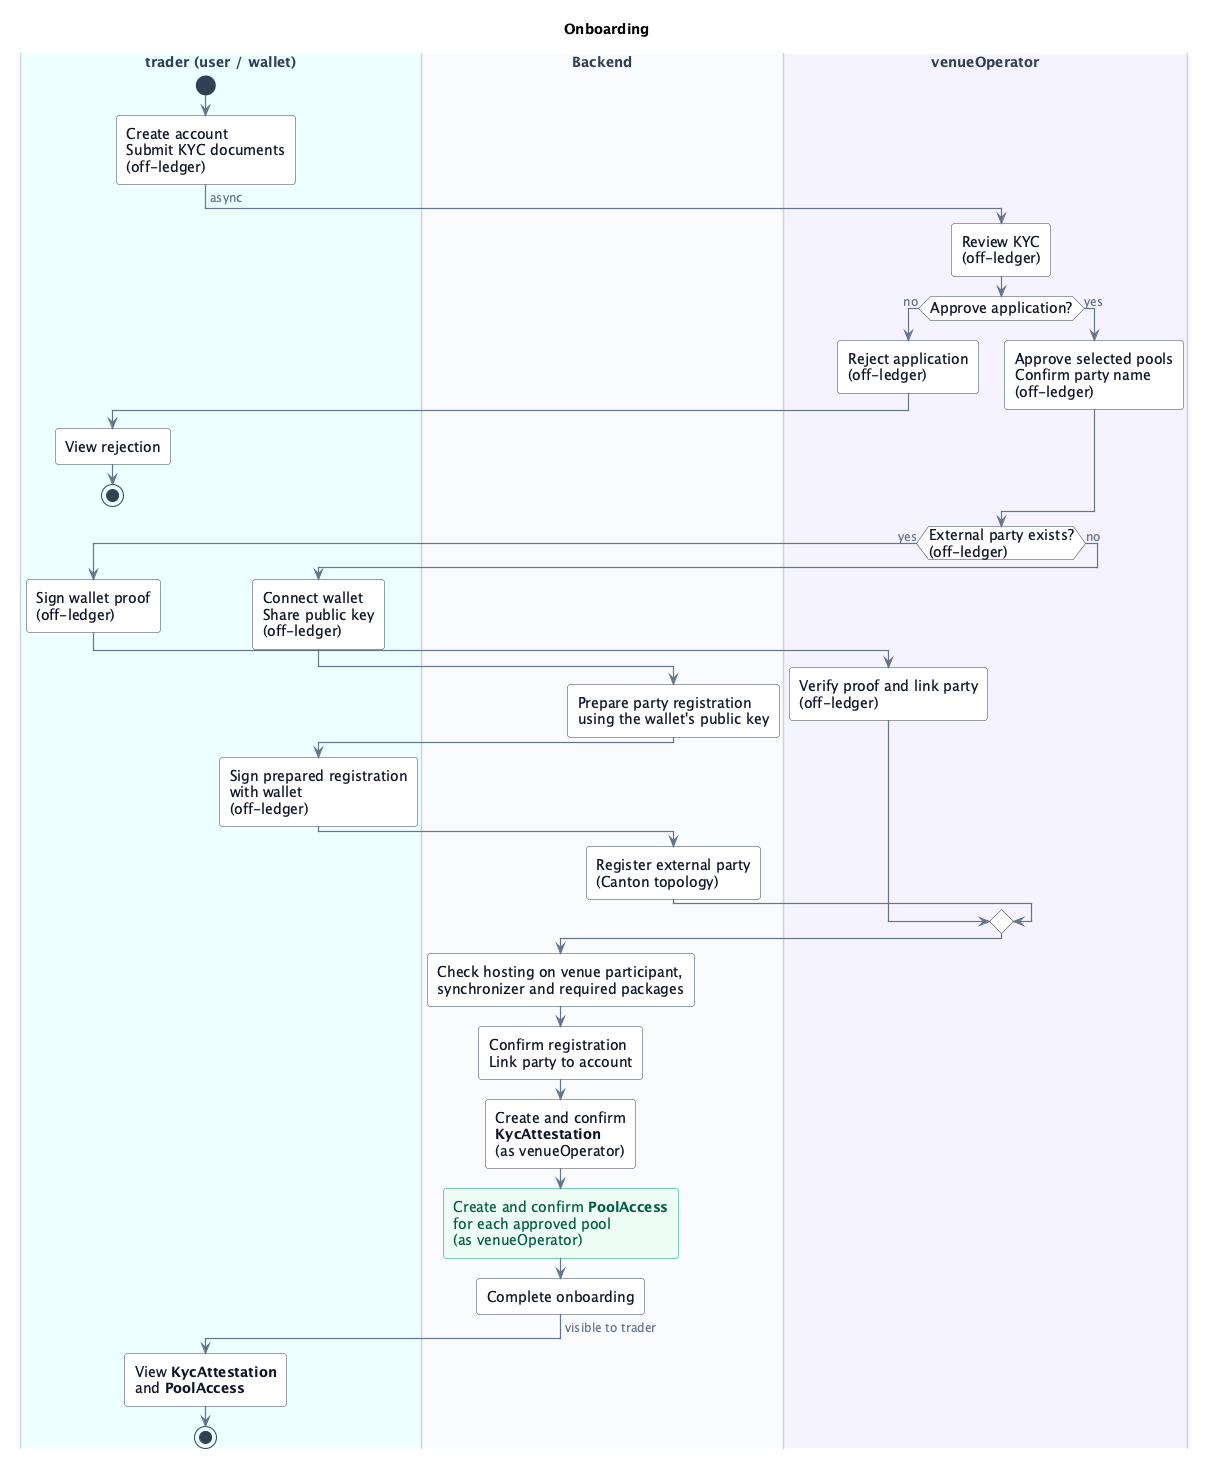

The diagram above was rendered by PlantUML. Its source (embedded in the PNG):
@startuml onboarding
skinparamlocked dpiCommandLine 200
<style>
activityDiagram {
  FontName Inter
  FontSize 14
  BackgroundColor #FFFFFF
  activity {
    BackgroundColor #FFFFFF
    LineColor #334155
    RoundCorner 6
    FontColor #0F172A
    Padding 10
    Margin 10
  }
  arrow {
    LineColor #64748B
    LineThickness 1.2
    FontColor #64748B
    FontSize 12
  }
  swimlane {
    LineColor #CBD5E1
    FontColor #334155
    FontStyle bold
  }
  circle {
    BackgroundColor #334155
    LineColor #334155
  }
  .created {
    BackgroundColor #ECFDF5
    LineColor #059669
    FontColor #065F46
  }
}
</style>

title Onboarding

|#ECFEFF|trader (user / wallet)|
|#F8FAFC|Backend|
|#F5F3FF|venueOperator|

|#ECFEFF|trader (user / wallet)|
start
:Create account\nSubmit KYC documents\n(off-ledger);
-> async;

|#F5F3FF|venueOperator|
:Review KYC\n(off-ledger);

if (Approve application?) then (no)
  :Reject application\n(off-ledger);
  |#ECFEFF|trader (user / wallet)|
  :View rejection;
  stop
else (yes)
  |#F5F3FF|venueOperator|
  :Approve selected pools\nConfirm party name\n(off-ledger);
endif

if (External party exists?\n(off-ledger)) then (yes)
  |#ECFEFF|trader (user / wallet)|
  :Sign wallet proof\n(off-ledger);
  |#F5F3FF|venueOperator|
  :Verify proof and link party\n(off-ledger);
else (no)
  |#ECFEFF|trader (user / wallet)|
  :Connect wallet\nShare public key\n(off-ledger);
  |#F8FAFC|Backend|
  :Prepare party registration\nusing the wallet's public key;
  |#ECFEFF|trader (user / wallet)|
  :Sign prepared registration\nwith wallet\n(off-ledger);
  |#F8FAFC|Backend|
  :Register external party\n(Canton topology);
endif

|#F8FAFC|Backend|
:Check hosting on venue participant,\nsynchronizer and required packages;
:Confirm registration\nLink party to account;
:Create and confirm\n**KycAttestation**\n(as venueOperator);
:Create and confirm **PoolAccess**\nfor each approved pool\n(as venueOperator); <<created>>
:Complete onboarding;
-> visible to trader;

|#ECFEFF|trader (user / wallet)|
:View **KycAttestation**\nand **PoolAccess**;
stop
@enduml